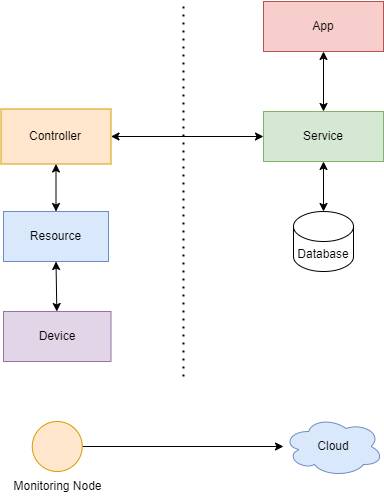

The diagram above was exported from draw.io. Its source (the exported page's mxGraphModel, read from the mxfile embedded in the PNG):
<mxGraphModel dx="1009" dy="1688" grid="1" gridSize="10" guides="1" tooltips="1" connect="1" arrows="1" fold="1" page="1" pageScale="1" pageWidth="827" pageHeight="1169" math="0" shadow="0">
  <root>
    <mxCell id="0" />
    <mxCell id="1" parent="0" />
    <mxCell id="KnYvupRLWVA44F_JtlU--1" value="Cloud" style="ellipse;shape=cloud;whiteSpace=wrap;html=1;align=center;fillColor=#dae8fc;strokeColor=#6c8ebf;" vertex="1" parent="1">
      <mxGeometry x="500" y="415" width="100" height="60" as="geometry" />
    </mxCell>
    <mxCell id="KnYvupRLWVA44F_JtlU--2" value="Database" style="shape=cylinder3;whiteSpace=wrap;html=1;boundedLbl=1;backgroundOutline=1;size=15;" vertex="1" parent="1">
      <mxGeometry x="510" y="210" width="60" height="60" as="geometry" />
    </mxCell>
    <mxCell id="KnYvupRLWVA44F_JtlU--5" style="edgeStyle=orthogonalEdgeStyle;rounded=0;orthogonalLoop=1;jettySize=auto;html=1;" edge="1" parent="1" source="KnYvupRLWVA44F_JtlU--3" target="KnYvupRLWVA44F_JtlU--1">
      <mxGeometry relative="1" as="geometry" />
    </mxCell>
    <mxCell id="KnYvupRLWVA44F_JtlU--3" value="" style="ellipse;whiteSpace=wrap;html=1;aspect=fixed;fillColor=#ffe6cc;strokeColor=#d79b00;" vertex="1" parent="1">
      <mxGeometry x="248.75" y="420" width="50" height="50" as="geometry" />
    </mxCell>
    <mxCell id="KnYvupRLWVA44F_JtlU--4" value="Monitoring Node" style="text;html=1;align=center;verticalAlign=middle;resizable=0;points=[];autosize=1;strokeColor=none;fillColor=none;" vertex="1" parent="1">
      <mxGeometry x="218.75" y="470" width="110" height="30" as="geometry" />
    </mxCell>
    <mxCell id="KnYvupRLWVA44F_JtlU--6" value="Service" style="rounded=0;whiteSpace=wrap;html=1;fillColor=#d5e8d4;strokeColor=#82b366;" vertex="1" parent="1">
      <mxGeometry x="480" y="110" width="120" height="50" as="geometry" />
    </mxCell>
    <mxCell id="KnYvupRLWVA44F_JtlU--7" value="App" style="rounded=0;whiteSpace=wrap;html=1;fillColor=#f8cecc;strokeColor=#b85450;" vertex="1" parent="1">
      <mxGeometry x="480" width="120" height="50" as="geometry" />
    </mxCell>
    <mxCell id="KnYvupRLWVA44F_JtlU--10" value="" style="endArrow=none;dashed=1;html=1;dashPattern=1 3;strokeWidth=2;rounded=0;" edge="1" parent="1">
      <mxGeometry width="50" height="50" relative="1" as="geometry">
        <mxPoint x="400" y="375" as="sourcePoint" />
        <mxPoint x="400" as="targetPoint" />
      </mxGeometry>
    </mxCell>
    <mxCell id="KnYvupRLWVA44F_JtlU--11" value="" style="endArrow=classic;startArrow=classic;html=1;rounded=0;entryX=0.5;entryY=1;entryDx=0;entryDy=0;" edge="1" parent="1" source="KnYvupRLWVA44F_JtlU--6" target="KnYvupRLWVA44F_JtlU--7">
      <mxGeometry width="50" height="50" relative="1" as="geometry">
        <mxPoint x="420" y="170" as="sourcePoint" />
        <mxPoint x="470" y="120" as="targetPoint" />
      </mxGeometry>
    </mxCell>
    <mxCell id="KnYvupRLWVA44F_JtlU--12" value="" style="endArrow=classic;startArrow=classic;html=1;rounded=0;entryX=0.5;entryY=1;entryDx=0;entryDy=0;exitX=0.5;exitY=0;exitDx=0;exitDy=0;exitPerimeter=0;" edge="1" parent="1" source="KnYvupRLWVA44F_JtlU--2" target="KnYvupRLWVA44F_JtlU--6">
      <mxGeometry width="50" height="50" relative="1" as="geometry">
        <mxPoint x="420" y="170" as="sourcePoint" />
        <mxPoint x="470" y="120" as="targetPoint" />
      </mxGeometry>
    </mxCell>
    <mxCell id="KnYvupRLWVA44F_JtlU--13" value="Controller" style="rounded=0;whiteSpace=wrap;html=1;fillColor=#ffe6cc;strokeColor=#d79b00;" vertex="1" parent="1">
      <mxGeometry x="217.5" y="107.5" width="110" height="55" as="geometry" />
    </mxCell>
    <mxCell id="KnYvupRLWVA44F_JtlU--14" value="Resource" style="rounded=0;whiteSpace=wrap;html=1;fillColor=#dae8fc;strokeColor=#6c8ebf;" vertex="1" parent="1">
      <mxGeometry x="220" y="210" width="105" height="50" as="geometry" />
    </mxCell>
    <mxCell id="KnYvupRLWVA44F_JtlU--15" value="Device" style="rounded=0;whiteSpace=wrap;html=1;fillColor=#e1d5e7;strokeColor=#9673a6;" vertex="1" parent="1">
      <mxGeometry x="220" y="310" width="107.5" height="50" as="geometry" />
    </mxCell>
    <mxCell id="KnYvupRLWVA44F_JtlU--16" value="" style="endArrow=classic;startArrow=classic;html=1;rounded=0;entryX=0.5;entryY=1;entryDx=0;entryDy=0;" edge="1" parent="1" source="KnYvupRLWVA44F_JtlU--14" target="KnYvupRLWVA44F_JtlU--13">
      <mxGeometry width="50" height="50" relative="1" as="geometry">
        <mxPoint x="430" y="230" as="sourcePoint" />
        <mxPoint x="480" y="180" as="targetPoint" />
      </mxGeometry>
    </mxCell>
    <mxCell id="KnYvupRLWVA44F_JtlU--17" value="" style="endArrow=classic;startArrow=classic;html=1;rounded=0;entryX=0.5;entryY=1;entryDx=0;entryDy=0;" edge="1" parent="1" source="KnYvupRLWVA44F_JtlU--15" target="KnYvupRLWVA44F_JtlU--14">
      <mxGeometry width="50" height="50" relative="1" as="geometry">
        <mxPoint x="430" y="230" as="sourcePoint" />
        <mxPoint x="480" y="180" as="targetPoint" />
      </mxGeometry>
    </mxCell>
    <mxCell id="KnYvupRLWVA44F_JtlU--18" value="" style="endArrow=classic;startArrow=classic;html=1;rounded=0;exitX=1;exitY=0.5;exitDx=0;exitDy=0;entryX=0;entryY=0.5;entryDx=0;entryDy=0;" edge="1" parent="1" source="KnYvupRLWVA44F_JtlU--13" target="KnYvupRLWVA44F_JtlU--6">
      <mxGeometry width="50" height="50" relative="1" as="geometry">
        <mxPoint x="430" y="230" as="sourcePoint" />
        <mxPoint x="480" y="180" as="targetPoint" />
      </mxGeometry>
    </mxCell>
  </root>
</mxGraphModel>